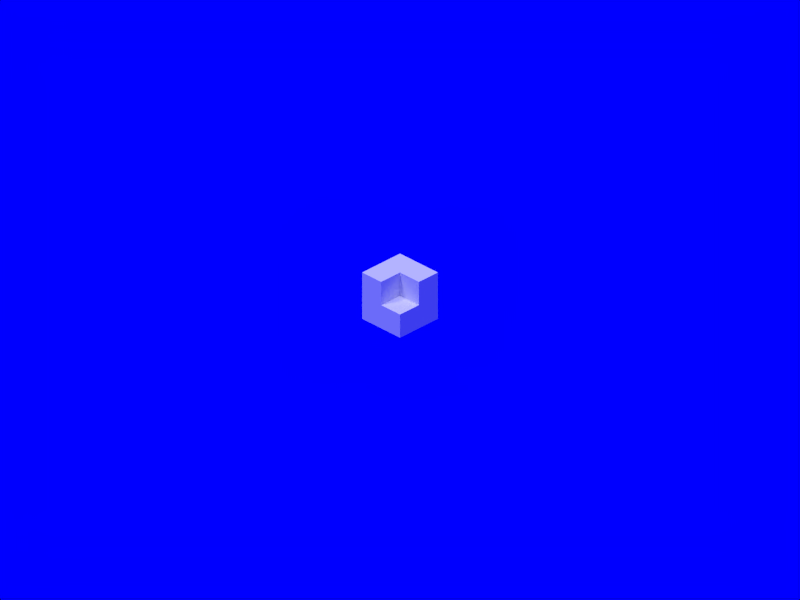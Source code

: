 # Source: template-202.blend  (saved by Blender 2.73.0; exported with 4.5.12 LTS)
import bpy
from mathutils import Matrix  # noqa: F401  (used for matrix-valued properties, if any)

bpy.ops.wm.read_factory_settings(use_empty=True)
scene = bpy.context.scene
scene.name = 'Red Alert 2'

# ---- collections
col_collection_1_001 = bpy.data.collections.new('Collection 1.001'); scene.collection.children.link(col_collection_1_001)

# ---- materials (node trees are filled in below, after node groups)
mat_plane_blue_material_ra2 = bpy.data.materials.new('Plane.blue.material.RA2')
mat_plane_blue_material_ra2.alpha_threshold = 0.0
mat_plane_blue_material_ra2.use_transparent_shadow = False
mat_plane_blue_material_ra2.diffuse_color = (0.0, 0.0, 1.0, 1.0)
mat_plane_blue_material_ra2.roughness = 0.5
mat_plane_blue_material_ra2.line_color = (0.0, 0.0, 0.0, 1.0)
mat_plane_grey_material_ra2 = bpy.data.materials.new('Plane.grey.material.RA2')
mat_plane_grey_material_ra2.alpha_threshold = 0.0
mat_plane_grey_material_ra2.use_transparent_shadow = False
mat_plane_grey_material_ra2.diffuse_color = (0.4, 0.4, 0.4, 1.0)
mat_plane_grey_material_ra2.roughness = 0.5
mat_plane_grey_material_ra2.line_color = (0.0, 0.0, 0.0, 1.0)

# ---- material node trees

# ---- world
world_world_ra2 = bpy.data.worlds.new('World.RA2'); scene.world = world_world_ra2
world_world_ra2.color = (0.0, 0.0, 1.0)
world_world_ra2.use_sun_shadow = False
world_world_ra2.sun_shadow_jitter_overblur = 0.0
world_world_ra2.cycles.sampling_method = 'MANUAL'
world_world_ra2.cycles.sample_map_resolution = 256
world_world_ra2.light_settings.ao_factor = 0.25

# ---- cameras
cam_camera_ra2 = bpy.data.cameras.new('Camera.RA2')
cam_camera_ra2.type = 'ORTHO'
cam_camera_ra2.lens = 35.0
cam_camera_ra2.sensor_width = 32.0
cam_camera_ra2.sensor_height = 18.0
cam_camera_ra2.ortho_scale = 29.92
cam_camera_ra2.dof.focus_distance = 0.0
cam_camera_ra2.dof.aperture_fstop = 128.0

# ---- lights
light_sun_005 = bpy.data.lights.new('Sun.005', 'SUN')
light_sun_005.transmission_factor = 0.0
light_sun_005.angle = 0.1993
light_sun_005.energy = 0.6
light_sun_005.shadow_buffer_clip_start = 0.5
light_sun_005.shadow_soft_size = 0.1
light_sun_005.shadow_cascade_max_distance = 1000.0
light_sun_005.cycles.use_multiple_importance_sampling = False
light_lamp_003 = bpy.data.lights.new('Lamp.003', 'SUN')
light_lamp_003.transmission_factor = 0.0
light_lamp_003.cutoff_distance = 30.0
light_lamp_003.use_shadow = False
light_lamp_003.angle = 0.1993
light_lamp_003.energy = 0.12
light_lamp_003.shadow_buffer_clip_start = 1.001
light_lamp_003.shadow_soft_size = 0.1
light_lamp_003.shadow_cascade_max_distance = 1000.0
light_lamp_003.cycles.use_multiple_importance_sampling = False
light_lamp_001 = bpy.data.lights.new('Lamp.001', 'SUN')
light_lamp_001.transmission_factor = 0.0
light_lamp_001.cutoff_distance = 30.0
light_lamp_001.angle = 0.1993
light_lamp_001.energy = 0.8
light_lamp_001.shadow_buffer_clip_start = 1.001
light_lamp_001.shadow_soft_size = 0.1
light_lamp_001.shadow_cascade_max_distance = 1000.0
light_lamp_001.cycles.use_multiple_importance_sampling = False
light_sun_001 = bpy.data.lights.new('Sun.001', 'SUN')
light_sun_001.transmission_factor = 0.0
light_sun_001.angle = 0.1993
light_sun_001.energy = 0.5
light_sun_001.shadow_buffer_clip_start = 0.5
light_sun_001.shadow_soft_size = 0.1
light_sun_001.shadow_cascade_max_distance = 1000.0
light_sun_001.cycles.use_multiple_importance_sampling = False

# ---- meshes
me_cube_512 = bpy.data.meshes.new('Cube.512')
me_cube_512.from_pydata([(-1.0, -1.0, -1.0), (-1.0, 1.0, -1.0), (1.0, 1.0, -1.0), (1.0, -1.0, -1.0), (-1.0, -1.0, 1.0), (-1.0, 1.0, 1.0), (1.0, 1.0, 1.0), (-1.0, 0.0, 1.0), (-1.0, 0.0, -1.0), (1.0, 0.0, 1.0), (1.0, 0.0, -1.0), (0.0, 1.0, 1.0), (0.0, 1.0, -1.0), (0.0, -1.0, 1.0), (0.0, -1.0, -1.0), (0.0, 0.0, 1.0), (0.0, 0.0, -1.0), (-1.0, -1.0, 0.0), (-1.0, 1.0, 0.0), (1.0, 1.0, 0.0), (1.0, -1.0, 0.0), (1.0, 0.0, 0.0), (-1.0, 0.0, 0.0), (0.0, -1.0, 0.0), (0.0, 1.0, 0.0), (0.0, 0.0, 0.0)], [], [(22, 18, 1, 8), (24, 19, 2, 12), (21, 20, 3, 10), (23, 17, 0, 14), (16, 12, 2, 10), (15, 11, 5, 7), (13, 15, 7, 4), (14, 16, 10, 3), (19, 21, 10, 2), (17, 22, 8, 0), (0, 8, 16, 14), (9, 6, 11, 15), (8, 1, 12, 16), (20, 23, 14, 3), (18, 24, 12, 1), (5, 11, 24, 18), (4, 7, 22, 17), (6, 9, 21, 19), (13, 4, 17, 23), (11, 6, 19, 24), (7, 5, 18, 22), (25, 23, 20, 21), (15, 25, 21, 9), (25, 15, 13, 23)])
me_cube_512.use_remesh_preserve_volume = False
me_cube_512.use_remesh_preserve_attributes = False
me_cube_512.use_mirror_vertex_groups = False
me_cube_512.update()
me_plane_002 = bpy.data.meshes.new('Plane.002')
me_plane_002.from_pydata([(1.0, -1.0, 0.0), (-1.0, -1.0, 0.0), (1.0, 1.0, 0.0), (-1.0, 1.0, 0.0)], [], [(1, 0, 2, 3)])
me_plane_002.materials.append(mat_plane_blue_material_ra2)
me_plane_002.use_remesh_preserve_volume = False
me_plane_002.use_remesh_preserve_attributes = False
me_plane_002.use_mirror_vertex_groups = False
me_plane_002.update()
me_plane_003 = bpy.data.meshes.new('Plane.003')
me_plane_003.from_pydata([(1.0, -1.0, 0.0), (-1.0, -1.0, 0.0), (1.0, 1.0, 0.0), (-1.0, 1.0, 0.0)], [], [(1, 0, 2, 3)])
me_plane_003.materials.append(mat_plane_grey_material_ra2)
me_plane_003.use_remesh_preserve_volume = False
me_plane_003.use_remesh_preserve_attributes = False
me_plane_003.use_mirror_vertex_groups = False
me_plane_003.update()

# ---- objects
ob_empty = bpy.data.objects.new('Empty', None)
ob_cube = bpy.data.objects.new('Cube', me_cube_512)
ob_negative_sun_ra2 = bpy.data.objects.new('Negative_sun.RA2', light_sun_005)
ob_plane_blue_ra2 = bpy.data.objects.new('Plane.blue.RA2', me_plane_002)
ob_plane_grey_ra2 = bpy.data.objects.new('Plane.grey.RA2', me_plane_003)
ob_camera_ra2 = bpy.data.objects.new('Camera.RA2', cam_camera_ra2)
ob_lamp_003 = bpy.data.objects.new('Lamp.003', light_lamp_003)
ob_lamp_002 = bpy.data.objects.new('Lamp.002', light_lamp_001)
ob_sun_001 = bpy.data.objects.new('Sun.001', light_sun_001)

# ---- transforms, parenting, visibility, modifiers, constraints
ob_empty.location = (0.0, 0.0, 0.0)
ob_empty.empty_display_type = 'ARROWS'
ob_empty.empty_image_offset = (0.0, 0.0)
ob_empty.lineart.crease_threshold = 0.0
ob_cube.location = (1.0, -1.0, 1.0)
ob_cube.lineart.crease_threshold = 0.0
_c = ob_cube.constraints.new('CHILD_OF'); _c.name = 'Child Of'
_c.target = ob_empty
_c.set_inverse_pending = False
ob_negative_sun_ra2.location = (0.0, 0.0, 18.18)
ob_negative_sun_ra2.hide_viewport = True
ob_negative_sun_ra2.hide_select = True
ob_negative_sun_ra2.lineart.crease_threshold = 0.0
ob_plane_blue_ra2.location = (0.0, 0.0, -0.0001)
ob_plane_blue_ra2.scale = (35.0, 35.0, 1.0)
ob_plane_blue_ra2.hide_viewport = True
ob_plane_blue_ra2.hide_select = True
ob_plane_blue_ra2.hide_render = True
ob_plane_blue_ra2.lineart.crease_threshold = 0.0
ob_plane_grey_ra2.location = (0.0, 0.0, -0.0001)
ob_plane_grey_ra2.scale = (35.0, 35.0, 1.0)
ob_plane_grey_ra2.hide_viewport = True
ob_plane_grey_ra2.hide_select = True
ob_plane_grey_ra2.hide_render = True
ob_plane_grey_ra2.lineart.crease_threshold = 0.0
ob_camera_ra2.location = (110.0, -110.0, 89.85)
ob_camera_ra2.rotation_euler = (1.047, 0.0, 0.7854)
ob_camera_ra2.lock_rotations_4d = False
ob_camera_ra2.empty_display_type = 'ARROWS'
ob_camera_ra2.color = (0.0, 0.0, 0.0, 0.0)
ob_camera_ra2.hide_viewport = True
ob_camera_ra2.hide_select = True
ob_camera_ra2.display_type = 'WIRE'
ob_camera_ra2.lineart.crease_threshold = 0.0
ob_lamp_003.location = (-3.673, -13.98, 6.473)
ob_lamp_003.rotation_euler = (0.7222, 0.951, 5.322)
ob_lamp_003.lock_rotations_4d = False
ob_lamp_003.empty_display_type = 'ARROWS'
ob_lamp_003.color = (0.0, 0.0, 0.0, 0.0)
ob_lamp_003.hide_viewport = True
ob_lamp_003.hide_select = True
ob_lamp_003.lineart.crease_threshold = 0.0
ob_lamp_002.location = (-4.139, -9.995, 12.27)
ob_lamp_002.rotation_euler = (0.6329, 0.07267, 5.794)
ob_lamp_002.lock_rotations_4d = False
ob_lamp_002.empty_display_type = 'ARROWS'
ob_lamp_002.color = (0.0, 0.0, 0.0, 0.0)
ob_lamp_002.hide_viewport = True
ob_lamp_002.hide_select = True
ob_lamp_002.lineart.crease_threshold = 0.0
ob_sun_001.location = (9.0, -1.0, 7.0)
ob_sun_001.rotation_euler = (0.03491, 0.341, 0.0)
ob_sun_001.hide_viewport = True
ob_sun_001.hide_select = True
ob_sun_001.lineart.crease_threshold = 0.0

# ---- collection membership
col_collection_1_001.objects.link(ob_empty)
col_collection_1_001.objects.link(ob_cube)
col_collection_1_001.objects.link(ob_negative_sun_ra2)
col_collection_1_001.objects.link(ob_plane_blue_ra2)
col_collection_1_001.objects.link(ob_plane_grey_ra2)
col_collection_1_001.objects.link(ob_camera_ra2)
col_collection_1_001.objects.link(ob_lamp_003)
col_collection_1_001.objects.link(ob_lamp_002)
col_collection_1_001.objects.link(ob_sun_001)

# ---- scene / render settings (as saved in the file)
scene.camera = ob_camera_ra2
scene.frame_start = 0; scene.frame_end = 40; scene.frame_set(0)
scene.render.engine = 'BLENDER_EEVEE_NEXT'
scene.render.image_settings.color_mode = 'RGB'
scene.render.image_settings.compression = 90
scene.render.image_settings.exr_codec = 'NONE'
scene.render.resolution_x = 640
scene.render.resolution_y = 480
scene.render.dither_intensity = 0.0
scene.render.film_transparent = True
scene.render.line_thickness = 0.0
scene.cycles.use_denoising = False
scene.cycles.samples = 10
scene.cycles.sampling_pattern = 'TABULATED_SOBOL'
scene.cycles.light_sampling_threshold = 0.0
scene.cycles.use_adaptive_sampling = False
scene.cycles.use_light_tree = False
scene.cycles.blur_glossy = 0.0
scene.cycles.volume_bounces = 1
scene.cycles.pixel_filter_type = 'GAUSSIAN'
scene.cycles.sample_clamp_indirect = 0.0
scene.view_settings.view_transform = 'Standard'
bpy.context.view_layer.update()
